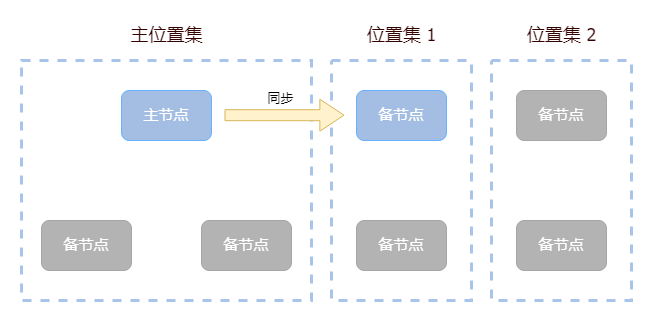

The diagram above was exported from draw.io. Its source (the exported page's mxGraphModel, read from the mxfile embedded in the PNG):
<mxGraphModel dx="1102" dy="985" grid="1" gridSize="10" guides="1" tooltips="1" connect="1" arrows="1" fold="1" page="1" pageScale="1" pageWidth="827" pageHeight="1169" math="0" shadow="0">
  <root>
    <mxCell id="0" />
    <mxCell id="1" parent="0" />
    <mxCell id="f24a7s9J_lqK7dgd7gQP-1" value="" style="rounded=0;whiteSpace=wrap;html=1;dashed=1;strokeWidth=3;fillColor=none;strokeColor=#A9C4EB;" parent="1" vertex="1">
      <mxGeometry x="70" y="430" width="290" height="240" as="geometry" />
    </mxCell>
    <mxCell id="f24a7s9J_lqK7dgd7gQP-2" value="&lt;font style=&quot;font-size: 15px&quot; color=&quot;#ffffff&quot;&gt;主节点&lt;/font&gt;" style="rounded=1;whiteSpace=wrap;html=1;fillColor=#A3BDE3;strokeColor=#66B2FF;fontSize=17;" parent="1" vertex="1">
      <mxGeometry x="170" y="460" width="90" height="50" as="geometry" />
    </mxCell>
    <mxCell id="f24a7s9J_lqK7dgd7gQP-3" value="&lt;font color=&quot;#330000&quot; face=&quot;tahoma&quot; style=&quot;font-size: 18px&quot;&gt;&lt;span style=&quot;font-size: 18px&quot;&gt;&lt;span style=&quot;font-size: 18px&quot;&gt;主位置集&lt;/span&gt;&lt;/span&gt;&lt;/font&gt;" style="text;html=1;resizable=0;autosize=1;align=center;verticalAlign=middle;points=[];fillColor=none;strokeColor=none;rounded=0;strokeWidth=1;fontSize=18;fontStyle=0" parent="1" vertex="1">
      <mxGeometry x="170" y="390" width="90" height="30" as="geometry" />
    </mxCell>
    <mxCell id="f24a7s9J_lqK7dgd7gQP-4" value="&lt;font style=&quot;font-size: 15px&quot; color=&quot;#ffffff&quot;&gt;备节点&lt;/font&gt;" style="rounded=1;whiteSpace=wrap;html=1;fillColor=#B3B3B3;strokeColor=#A6A6A6;fontSize=17;" parent="1" vertex="1">
      <mxGeometry x="250" y="590" width="90" height="50" as="geometry" />
    </mxCell>
    <mxCell id="f24a7s9J_lqK7dgd7gQP-5" value="&lt;font color=&quot;#000000&quot; style=&quot;font-size: 13px;&quot;&gt;同步&lt;/font&gt;" style="text;html=1;resizable=0;autosize=1;align=center;verticalAlign=middle;points=[];fillColor=none;strokeColor=none;rounded=0;fontSize=13;fontColor=#FFFFFF;opacity=0;rotation=0;" parent="1" vertex="1">
      <mxGeometry x="309" y="458" width="40" height="20" as="geometry" />
    </mxCell>
    <mxCell id="f24a7s9J_lqK7dgd7gQP-6" value="" style="rounded=0;whiteSpace=wrap;html=1;dashed=1;strokeWidth=3;fillColor=none;strokeColor=#A9C4EB;" parent="1" vertex="1">
      <mxGeometry x="380" y="430" width="140" height="240" as="geometry" />
    </mxCell>
    <mxCell id="f24a7s9J_lqK7dgd7gQP-7" value="&lt;font color=&quot;#330000&quot; face=&quot;tahoma&quot; style=&quot;font-size: 18px&quot;&gt;&lt;span style=&quot;font-size: 18px&quot;&gt;&lt;span style=&quot;font-size: 18px&quot;&gt;位置集 1&lt;/span&gt;&lt;/span&gt;&lt;/font&gt;" style="text;html=1;resizable=0;autosize=1;align=center;verticalAlign=middle;points=[];fillColor=none;strokeColor=none;rounded=0;strokeWidth=1;fontSize=18;fontStyle=0" parent="1" vertex="1">
      <mxGeometry x="410" y="390" width="80" height="30" as="geometry" />
    </mxCell>
    <mxCell id="f24a7s9J_lqK7dgd7gQP-8" value="&lt;font style=&quot;font-size: 15px&quot; color=&quot;#ffffff&quot;&gt;备节点&lt;/font&gt;" style="rounded=1;whiteSpace=wrap;html=1;fillColor=#B3B3B3;strokeColor=#A6A6A6;fontSize=17;" parent="1" vertex="1">
      <mxGeometry x="405" y="590" width="90" height="50" as="geometry" />
    </mxCell>
    <mxCell id="f24a7s9J_lqK7dgd7gQP-9" value="&lt;font style=&quot;font-size: 15px&quot; color=&quot;#ffffff&quot;&gt;备节点&lt;/font&gt;" style="rounded=1;whiteSpace=wrap;html=1;fillColor=#B3B3B3;strokeColor=#A6A6A6;fontSize=17;" parent="1" vertex="1">
      <mxGeometry x="90" y="590" width="90" height="50" as="geometry" />
    </mxCell>
    <mxCell id="f24a7s9J_lqK7dgd7gQP-10" value="" style="rounded=0;whiteSpace=wrap;html=1;dashed=1;strokeWidth=3;fillColor=none;strokeColor=#A9C4EB;" parent="1" vertex="1">
      <mxGeometry x="540" y="430" width="140" height="240" as="geometry" />
    </mxCell>
    <mxCell id="f24a7s9J_lqK7dgd7gQP-11" value="&lt;font color=&quot;#330000&quot; face=&quot;tahoma&quot; style=&quot;font-size: 18px&quot;&gt;&lt;span style=&quot;font-size: 18px&quot;&gt;&lt;span style=&quot;font-size: 18px&quot;&gt;位置集 2&lt;/span&gt;&lt;/span&gt;&lt;/font&gt;" style="text;html=1;resizable=0;autosize=1;align=center;verticalAlign=middle;points=[];fillColor=none;strokeColor=none;rounded=0;strokeWidth=1;fontSize=18;fontStyle=0" parent="1" vertex="1">
      <mxGeometry x="570" y="390" width="80" height="30" as="geometry" />
    </mxCell>
    <mxCell id="f24a7s9J_lqK7dgd7gQP-12" value="&lt;font style=&quot;font-size: 15px&quot; color=&quot;#ffffff&quot;&gt;备节点&lt;/font&gt;" style="rounded=1;whiteSpace=wrap;html=1;fillColor=#B3B3B3;strokeColor=#A6A6A6;fontSize=17;" parent="1" vertex="1">
      <mxGeometry x="565" y="590" width="90" height="50" as="geometry" />
    </mxCell>
    <mxCell id="f24a7s9J_lqK7dgd7gQP-13" value="&lt;font style=&quot;font-size: 15px&quot; color=&quot;#ffffff&quot;&gt;备节点&lt;/font&gt;" style="rounded=1;whiteSpace=wrap;html=1;fillColor=#B3B3B3;strokeColor=#A6A6A6;fontSize=17;" parent="1" vertex="1">
      <mxGeometry x="565" y="460" width="90" height="50" as="geometry" />
    </mxCell>
    <mxCell id="f24a7s9J_lqK7dgd7gQP-14" value="" style="endArrow=classic;html=1;rounded=0;shape=flexArrow;width=11;endSize=7.71;fillColor=#fff2cc;strokeColor=#d6b656;" parent="1" edge="1">
      <mxGeometry width="50" height="50" relative="1" as="geometry">
        <mxPoint x="273" y="484.71" as="sourcePoint" />
        <mxPoint x="393" y="484.71" as="targetPoint" />
      </mxGeometry>
    </mxCell>
    <mxCell id="f24a7s9J_lqK7dgd7gQP-15" value="&lt;font style=&quot;font-size: 15px&quot; color=&quot;#ffffff&quot;&gt;备节点&lt;/font&gt;" style="rounded=1;whiteSpace=wrap;html=1;fillColor=#A3BDE3;strokeColor=#66B2FF;fontSize=17;" parent="1" vertex="1">
      <mxGeometry x="405" y="460" width="90" height="50" as="geometry" />
    </mxCell>
  </root>
</mxGraphModel>